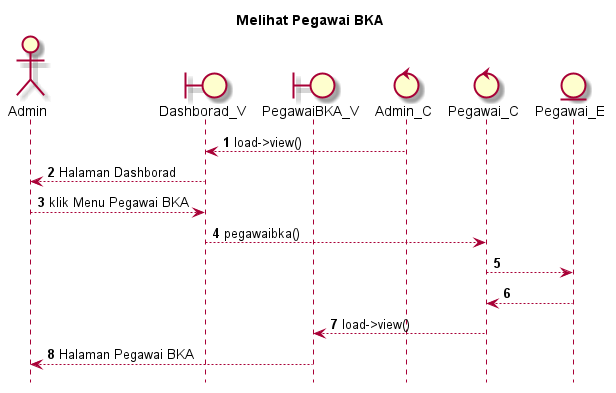

The diagram above was rendered by PlantUML. Its source (embedded in the PNG):
@startuml

autonumber
hide footbox
title Melihat Pegawai BKA

Actor Admin
boundary Dashborad_V
boundary PegawaiBKA_V
control Admin_C
control Pegawai_C
Entity Pegawai_E

Admin_C --> Dashborad_V: load->view()
Dashborad_V --> Admin: Halaman Dashborad
Admin --> Dashborad_V: klik Menu Pegawai BKA
Dashborad_V --> Pegawai_C: pegawaibka()
Pegawai_C --> Pegawai_E:
    
    Pegawai_E --> Pegawai_C:
    Pegawai_C --> PegawaiBKA_V: load->view()
    PegawaiBKA_V --> Admin: Halaman Pegawai BKA

@enduml